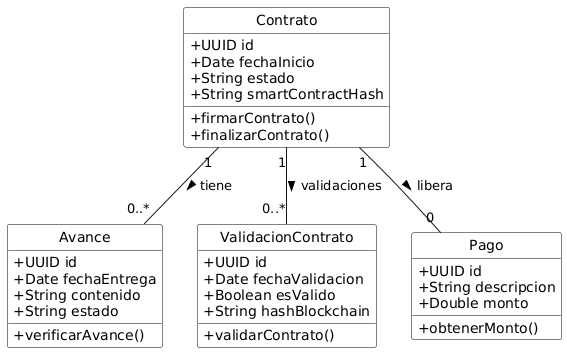

The diagram above was rendered by PlantUML. Its source (embedded in the PNG):
@startuml
' Definiciones generales
skinparam classAttributeIconSize 0
skinparam style strictuml
skinparam class {
    BackgroundColor White
    BorderColor Black
}

' Clases principales

class Contrato {
  +UUID id
  +Date fechaInicio
  +String estado
  +String smartContractHash
  +firmarContrato()
  +finalizarContrato()
}
class Avance {
  +UUID id
  +Date fechaEntrega
  +String contenido
  +String estado
  +verificarAvance()
}

Contrato "1" -- "0..*" Avance : tiene >

class ValidacionContrato {
  +UUID id
  +Date fechaValidacion
  +Boolean esValido
  +String hashBlockchain
  +validarContrato()
}

Contrato "1" -- "0..*" ValidacionContrato : validaciones >


class Pago {
  +UUID id
  +String descripcion
  +Double monto
  +obtenerMonto()
}

Contrato "1" -- "0" Pago : libera >
@enduml